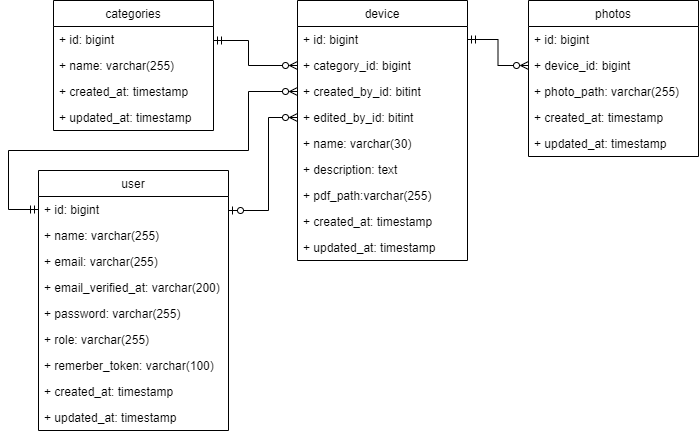

The diagram above was exported from draw.io. Its source (the exported page's mxGraphModel, read from the mxfile embedded in the PNG):
<mxGraphModel dx="1422" dy="737" grid="1" gridSize="10" guides="1" tooltips="1" connect="1" arrows="1" fold="1" page="1" pageScale="1" pageWidth="827" pageHeight="1169" math="0" shadow="0">
  <root>
    <mxCell id="0" />
    <mxCell id="1" parent="0" />
    <mxCell id="SVxk5Ll8LYusJJH6OtzD-13" style="edgeStyle=orthogonalEdgeStyle;rounded=0;orthogonalLoop=1;jettySize=auto;html=1;endArrow=ERzeroToMany;endFill=0;startArrow=ERmandOne;startFill=0;" parent="1" source="SVxk5Ll8LYusJJH6OtzD-18" target="SVxk5Ll8LYusJJH6OtzD-8" edge="1">
      <mxGeometry relative="1" as="geometry" />
    </mxCell>
    <mxCell id="SVxk5Ll8LYusJJH6OtzD-1" value="device" style="swimlane;fontStyle=0;childLayout=stackLayout;horizontal=1;startSize=26;fillColor=none;horizontalStack=0;resizeParent=1;resizeParentMax=0;resizeLast=0;collapsible=1;marginBottom=0;" parent="1" vertex="1">
      <mxGeometry x="329" y="40" width="170" height="260" as="geometry" />
    </mxCell>
    <mxCell id="SVxk5Ll8LYusJJH6OtzD-18" value="+ id: bigint" style="text;strokeColor=none;fillColor=none;align=left;verticalAlign=top;spacingLeft=4;spacingRight=4;overflow=hidden;rotatable=0;points=[[0,0.5],[1,0.5]];portConstraint=eastwest;" parent="SVxk5Ll8LYusJJH6OtzD-1" vertex="1">
      <mxGeometry y="26" width="170" height="26" as="geometry" />
    </mxCell>
    <mxCell id="SVxk5Ll8LYusJJH6OtzD-3" value="+ category_id: bigint" style="text;strokeColor=none;fillColor=none;align=left;verticalAlign=top;spacingLeft=4;spacingRight=4;overflow=hidden;rotatable=0;points=[[0,0.5],[1,0.5]];portConstraint=eastwest;" parent="SVxk5Ll8LYusJJH6OtzD-1" vertex="1">
      <mxGeometry y="52" width="170" height="26" as="geometry" />
    </mxCell>
    <mxCell id="SVxk5Ll8LYusJJH6OtzD-30" value="+ created_by_id: bitint" style="text;strokeColor=none;fillColor=none;align=left;verticalAlign=top;spacingLeft=4;spacingRight=4;overflow=hidden;rotatable=0;points=[[0,0.5],[1,0.5]];portConstraint=eastwest;" parent="SVxk5Ll8LYusJJH6OtzD-1" vertex="1">
      <mxGeometry y="78" width="170" height="26" as="geometry" />
    </mxCell>
    <mxCell id="SVxk5Ll8LYusJJH6OtzD-31" value="+ edited_by_id: bitint" style="text;strokeColor=none;fillColor=none;align=left;verticalAlign=top;spacingLeft=4;spacingRight=4;overflow=hidden;rotatable=0;points=[[0,0.5],[1,0.5]];portConstraint=eastwest;" parent="SVxk5Ll8LYusJJH6OtzD-1" vertex="1">
      <mxGeometry y="104" width="170" height="26" as="geometry" />
    </mxCell>
    <mxCell id="SVxk5Ll8LYusJJH6OtzD-2" value="+ name: varchar(30)" style="text;strokeColor=none;fillColor=none;align=left;verticalAlign=top;spacingLeft=4;spacingRight=4;overflow=hidden;rotatable=0;points=[[0,0.5],[1,0.5]];portConstraint=eastwest;" parent="SVxk5Ll8LYusJJH6OtzD-1" vertex="1">
      <mxGeometry y="130" width="170" height="26" as="geometry" />
    </mxCell>
    <mxCell id="SVxk5Ll8LYusJJH6OtzD-5" value="+ description: text" style="text;strokeColor=none;fillColor=none;align=left;verticalAlign=top;spacingLeft=4;spacingRight=4;overflow=hidden;rotatable=0;points=[[0,0.5],[1,0.5]];portConstraint=eastwest;" parent="SVxk5Ll8LYusJJH6OtzD-1" vertex="1">
      <mxGeometry y="156" width="170" height="26" as="geometry" />
    </mxCell>
    <mxCell id="SVxk5Ll8LYusJJH6OtzD-4" value="+ pdf_path:varchar(255)" style="text;strokeColor=none;fillColor=none;align=left;verticalAlign=top;spacingLeft=4;spacingRight=4;overflow=hidden;rotatable=0;points=[[0,0.5],[1,0.5]];portConstraint=eastwest;" parent="SVxk5Ll8LYusJJH6OtzD-1" vertex="1">
      <mxGeometry y="182" width="170" height="26" as="geometry" />
    </mxCell>
    <mxCell id="SVxk5Ll8LYusJJH6OtzD-34" value="+ created_at: timestamp   " style="text;strokeColor=none;fillColor=none;align=left;verticalAlign=top;spacingLeft=4;spacingRight=4;overflow=hidden;rotatable=0;points=[[0,0.5],[1,0.5]];portConstraint=eastwest;" parent="SVxk5Ll8LYusJJH6OtzD-1" vertex="1">
      <mxGeometry y="208" width="170" height="26" as="geometry" />
    </mxCell>
    <mxCell id="SVxk5Ll8LYusJJH6OtzD-35" value="+ updated_at: timestamp" style="text;strokeColor=none;fillColor=none;align=left;verticalAlign=top;spacingLeft=4;spacingRight=4;overflow=hidden;rotatable=0;points=[[0,0.5],[1,0.5]];portConstraint=eastwest;" parent="SVxk5Ll8LYusJJH6OtzD-1" vertex="1">
      <mxGeometry y="234" width="170" height="26" as="geometry" />
    </mxCell>
    <mxCell id="SVxk5Ll8LYusJJH6OtzD-7" value="photos" style="swimlane;fontStyle=0;childLayout=stackLayout;horizontal=1;startSize=26;fillColor=none;horizontalStack=0;resizeParent=1;resizeParentMax=0;resizeLast=0;collapsible=1;marginBottom=0;" parent="1" vertex="1">
      <mxGeometry x="560" y="40" width="170" height="156" as="geometry" />
    </mxCell>
    <mxCell id="SVxk5Ll8LYusJJH6OtzD-11" value="+ id: bigint" style="text;strokeColor=none;fillColor=none;align=left;verticalAlign=top;spacingLeft=4;spacingRight=4;overflow=hidden;rotatable=0;points=[[0,0.5],[1,0.5]];portConstraint=eastwest;" parent="SVxk5Ll8LYusJJH6OtzD-7" vertex="1">
      <mxGeometry y="26" width="170" height="26" as="geometry" />
    </mxCell>
    <mxCell id="SVxk5Ll8LYusJJH6OtzD-8" value="+ device_id: bigint" style="text;strokeColor=none;fillColor=none;align=left;verticalAlign=top;spacingLeft=4;spacingRight=4;overflow=hidden;rotatable=0;points=[[0,0.5],[1,0.5]];portConstraint=eastwest;" parent="SVxk5Ll8LYusJJH6OtzD-7" vertex="1">
      <mxGeometry y="52" width="170" height="26" as="geometry" />
    </mxCell>
    <mxCell id="SVxk5Ll8LYusJJH6OtzD-9" value="+ photo_path: varchar(255)" style="text;strokeColor=none;fillColor=none;align=left;verticalAlign=top;spacingLeft=4;spacingRight=4;overflow=hidden;rotatable=0;points=[[0,0.5],[1,0.5]];portConstraint=eastwest;" parent="SVxk5Ll8LYusJJH6OtzD-7" vertex="1">
      <mxGeometry y="78" width="170" height="26" as="geometry" />
    </mxCell>
    <mxCell id="SVxk5Ll8LYusJJH6OtzD-36" value="+ created_at: timestamp   " style="text;strokeColor=none;fillColor=none;align=left;verticalAlign=top;spacingLeft=4;spacingRight=4;overflow=hidden;rotatable=0;points=[[0,0.5],[1,0.5]];portConstraint=eastwest;" parent="SVxk5Ll8LYusJJH6OtzD-7" vertex="1">
      <mxGeometry y="104" width="170" height="26" as="geometry" />
    </mxCell>
    <mxCell id="SVxk5Ll8LYusJJH6OtzD-37" value="+ updated_at: timestamp" style="text;strokeColor=none;fillColor=none;align=left;verticalAlign=top;spacingLeft=4;spacingRight=4;overflow=hidden;rotatable=0;points=[[0,0.5],[1,0.5]];portConstraint=eastwest;" parent="SVxk5Ll8LYusJJH6OtzD-7" vertex="1">
      <mxGeometry y="130" width="170" height="26" as="geometry" />
    </mxCell>
    <mxCell id="SVxk5Ll8LYusJJH6OtzD-14" value="categories" style="swimlane;fontStyle=0;childLayout=stackLayout;horizontal=1;startSize=26;fillColor=none;horizontalStack=0;resizeParent=1;resizeParentMax=0;resizeLast=0;collapsible=1;marginBottom=0;" parent="1" vertex="1">
      <mxGeometry x="85" y="40" width="160" height="130" as="geometry" />
    </mxCell>
    <mxCell id="SVxk5Ll8LYusJJH6OtzD-19" value="+ id: bigint" style="text;strokeColor=none;fillColor=none;align=left;verticalAlign=top;spacingLeft=4;spacingRight=4;overflow=hidden;rotatable=0;points=[[0,0.5],[1,0.5]];portConstraint=eastwest;" parent="SVxk5Ll8LYusJJH6OtzD-14" vertex="1">
      <mxGeometry y="26" width="160" height="26" as="geometry" />
    </mxCell>
    <mxCell id="SVxk5Ll8LYusJJH6OtzD-16" value="+ name: varchar(255)" style="text;strokeColor=none;fillColor=none;align=left;verticalAlign=top;spacingLeft=4;spacingRight=4;overflow=hidden;rotatable=0;points=[[0,0.5],[1,0.5]];portConstraint=eastwest;" parent="SVxk5Ll8LYusJJH6OtzD-14" vertex="1">
      <mxGeometry y="52" width="160" height="26" as="geometry" />
    </mxCell>
    <mxCell id="SVxk5Ll8LYusJJH6OtzD-20" value="+ created_at: timestamp   " style="text;strokeColor=none;fillColor=none;align=left;verticalAlign=top;spacingLeft=4;spacingRight=4;overflow=hidden;rotatable=0;points=[[0,0.5],[1,0.5]];portConstraint=eastwest;" parent="SVxk5Ll8LYusJJH6OtzD-14" vertex="1">
      <mxGeometry y="78" width="160" height="26" as="geometry" />
    </mxCell>
    <mxCell id="SVxk5Ll8LYusJJH6OtzD-22" value="+ updated_at: timestamp" style="text;strokeColor=none;fillColor=none;align=left;verticalAlign=top;spacingLeft=4;spacingRight=4;overflow=hidden;rotatable=0;points=[[0,0.5],[1,0.5]];portConstraint=eastwest;" parent="SVxk5Ll8LYusJJH6OtzD-14" vertex="1">
      <mxGeometry y="104" width="160" height="26" as="geometry" />
    </mxCell>
    <mxCell id="SVxk5Ll8LYusJJH6OtzD-23" style="edgeStyle=orthogonalEdgeStyle;rounded=0;orthogonalLoop=1;jettySize=auto;html=1;startArrow=ERmandOne;startFill=0;endArrow=ERzeroToMany;endFill=0;" parent="1" source="SVxk5Ll8LYusJJH6OtzD-19" target="SVxk5Ll8LYusJJH6OtzD-3" edge="1">
      <mxGeometry relative="1" as="geometry">
        <mxPoint x="210" y="161" as="sourcePoint" />
        <Array as="points">
          <mxPoint x="280" y="80" />
          <mxPoint x="280" y="105" />
        </Array>
      </mxGeometry>
    </mxCell>
    <mxCell id="SVxk5Ll8LYusJJH6OtzD-33" style="edgeStyle=orthogonalEdgeStyle;rounded=0;orthogonalLoop=1;jettySize=auto;html=1;startArrow=ERzeroToOne;startFill=0;endArrow=ERzeroToMany;endFill=0;" parent="1" source="SVxk5Ll8LYusJJH6OtzD-29" target="SVxk5Ll8LYusJJH6OtzD-31" edge="1">
      <mxGeometry relative="1" as="geometry">
        <Array as="points">
          <mxPoint x="300" y="250" />
          <mxPoint x="300" y="157" />
        </Array>
      </mxGeometry>
    </mxCell>
    <mxCell id="SVxk5Ll8LYusJJH6OtzD-24" value="user" style="swimlane;fontStyle=0;childLayout=stackLayout;horizontal=1;startSize=26;fillColor=none;horizontalStack=0;resizeParent=1;resizeParentMax=0;resizeLast=0;collapsible=1;marginBottom=0;" parent="1" vertex="1">
      <mxGeometry x="70" y="210" width="190" height="260" as="geometry" />
    </mxCell>
    <mxCell id="SVxk5Ll8LYusJJH6OtzD-29" value="+ id: bigint" style="text;strokeColor=none;fillColor=none;align=left;verticalAlign=top;spacingLeft=4;spacingRight=4;overflow=hidden;rotatable=0;points=[[0,0.5],[1,0.5]];portConstraint=eastwest;" parent="SVxk5Ll8LYusJJH6OtzD-24" vertex="1">
      <mxGeometry y="26" width="190" height="26" as="geometry" />
    </mxCell>
    <mxCell id="SVxk5Ll8LYusJJH6OtzD-26" value="+ name: varchar(255)" style="text;strokeColor=none;fillColor=none;align=left;verticalAlign=top;spacingLeft=4;spacingRight=4;overflow=hidden;rotatable=0;points=[[0,0.5],[1,0.5]];portConstraint=eastwest;" parent="SVxk5Ll8LYusJJH6OtzD-24" vertex="1">
      <mxGeometry y="52" width="190" height="26" as="geometry" />
    </mxCell>
    <mxCell id="lunQpZ-Fu0kVl7DWom5Z-1" value="+ email: varchar(255)" style="text;strokeColor=none;fillColor=none;align=left;verticalAlign=top;spacingLeft=4;spacingRight=4;overflow=hidden;rotatable=0;points=[[0,0.5],[1,0.5]];portConstraint=eastwest;" parent="SVxk5Ll8LYusJJH6OtzD-24" vertex="1">
      <mxGeometry y="78" width="190" height="26" as="geometry" />
    </mxCell>
    <mxCell id="lunQpZ-Fu0kVl7DWom5Z-2" value="+ email_verified_at: varchar(200)" style="text;strokeColor=none;fillColor=none;align=left;verticalAlign=top;spacingLeft=4;spacingRight=4;overflow=hidden;rotatable=0;points=[[0,0.5],[1,0.5]];portConstraint=eastwest;" parent="SVxk5Ll8LYusJJH6OtzD-24" vertex="1">
      <mxGeometry y="104" width="190" height="26" as="geometry" />
    </mxCell>
    <mxCell id="lunQpZ-Fu0kVl7DWom5Z-6" value="+ password: varchar(255)" style="text;strokeColor=none;fillColor=none;align=left;verticalAlign=top;spacingLeft=4;spacingRight=4;overflow=hidden;rotatable=0;points=[[0,0.5],[1,0.5]];portConstraint=eastwest;" parent="SVxk5Ll8LYusJJH6OtzD-24" vertex="1">
      <mxGeometry y="130" width="190" height="26" as="geometry" />
    </mxCell>
    <mxCell id="lunQpZ-Fu0kVl7DWom5Z-7" value="+ role: varchar(255)" style="text;strokeColor=none;fillColor=none;align=left;verticalAlign=top;spacingLeft=4;spacingRight=4;overflow=hidden;rotatable=0;points=[[0,0.5],[1,0.5]];portConstraint=eastwest;" parent="SVxk5Ll8LYusJJH6OtzD-24" vertex="1">
      <mxGeometry y="156" width="190" height="26" as="geometry" />
    </mxCell>
    <mxCell id="lunQpZ-Fu0kVl7DWom5Z-5" value="+ remerber_token: varchar(100)" style="text;strokeColor=none;fillColor=none;align=left;verticalAlign=top;spacingLeft=4;spacingRight=4;overflow=hidden;rotatable=0;points=[[0,0.5],[1,0.5]];portConstraint=eastwest;" parent="SVxk5Ll8LYusJJH6OtzD-24" vertex="1">
      <mxGeometry y="182" width="190" height="26" as="geometry" />
    </mxCell>
    <mxCell id="lunQpZ-Fu0kVl7DWom5Z-8" value="+ created_at: timestamp   " style="text;strokeColor=none;fillColor=none;align=left;verticalAlign=top;spacingLeft=4;spacingRight=4;overflow=hidden;rotatable=0;points=[[0,0.5],[1,0.5]];portConstraint=eastwest;" parent="SVxk5Ll8LYusJJH6OtzD-24" vertex="1">
      <mxGeometry y="208" width="190" height="26" as="geometry" />
    </mxCell>
    <mxCell id="lunQpZ-Fu0kVl7DWom5Z-9" value="+ updated_at: timestamp" style="text;strokeColor=none;fillColor=none;align=left;verticalAlign=top;spacingLeft=4;spacingRight=4;overflow=hidden;rotatable=0;points=[[0,0.5],[1,0.5]];portConstraint=eastwest;" parent="SVxk5Ll8LYusJJH6OtzD-24" vertex="1">
      <mxGeometry y="234" width="190" height="26" as="geometry" />
    </mxCell>
    <mxCell id="SVxk5Ll8LYusJJH6OtzD-32" style="edgeStyle=orthogonalEdgeStyle;rounded=0;orthogonalLoop=1;jettySize=auto;html=1;startArrow=ERmandOne;startFill=0;endArrow=ERzeroToMany;endFill=0;" parent="1" source="SVxk5Ll8LYusJJH6OtzD-29" target="SVxk5Ll8LYusJJH6OtzD-30" edge="1">
      <mxGeometry relative="1" as="geometry">
        <Array as="points">
          <mxPoint x="40" y="249" />
          <mxPoint x="40" y="190" />
          <mxPoint x="280" y="190" />
          <mxPoint x="280" y="131" />
        </Array>
      </mxGeometry>
    </mxCell>
  </root>
</mxGraphModel>